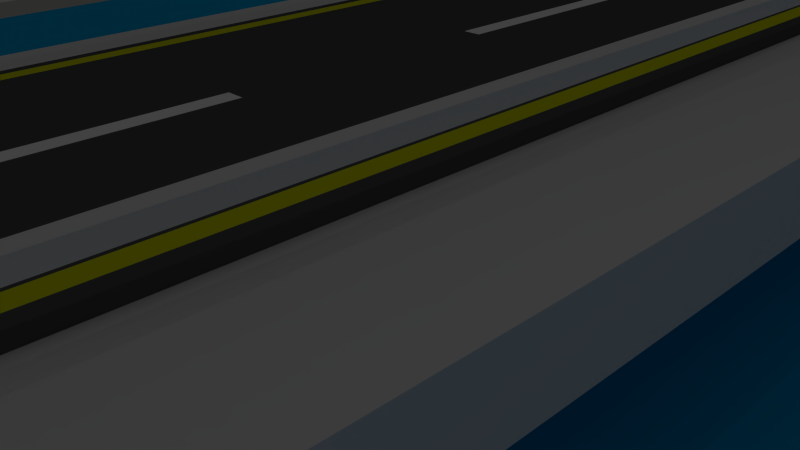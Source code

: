 # Source: PonteTransicao.blend  (saved by Blender 2.70.0; exported with 4.5.12 LTS)
import bpy
from mathutils import Matrix  # noqa: F401  (used for matrix-valued properties, if any)

bpy.ops.wm.read_factory_settings(use_empty=True)
scene = bpy.context.scene
scene.name = 'Scene'

# ---- collections
col_collection_1 = bpy.data.collections.new('Collection 1'); scene.collection.children.link(col_collection_1)

# ---- materials (node trees are filled in below, after node groups)
mat_agua1 = bpy.data.materials.new('Agua1')
mat_agua1.alpha_threshold = 0.0
mat_agua1.use_transparent_shadow = False
mat_agua1.diffuse_color = (0.0, 0.4246, 0.8, 1.0)
mat_agua1.roughness = 0.5
mat_agua1.line_color = (0.0, 0.0, 0.0, 1.0)
mat_asfalto = bpy.data.materials.new('Asfalto')
mat_asfalto.alpha_threshold = 0.0
mat_asfalto.use_transparent_shadow = False
mat_asfalto.diffuse_color = (0.0985, 0.0985, 0.0985, 1.0)
mat_asfalto.roughness = 0.5
mat_asfalto.line_color = (0.0, 0.0, 0.0, 1.0)
mat_faixabrancarua = bpy.data.materials.new('FaixaBrancaRua')
mat_faixabrancarua.alpha_threshold = 0.0
mat_faixabrancarua.use_transparent_shadow = False
mat_faixabrancarua.diffuse_color = (1.0, 1.0, 1.0, 1.0)
mat_faixabrancarua.roughness = 0.5
mat_faixabrancarua.line_color = (0.0, 0.0, 0.0, 1.0)
mat_faixaamarelarua = bpy.data.materials.new('FaixaAmarelaRua')
mat_faixaamarelarua.alpha_threshold = 0.0
mat_faixaamarelarua.use_transparent_shadow = False
mat_faixaamarelarua.diffuse_color = (0.7486, 0.8, 0.0, 1.0)
mat_faixaamarelarua.roughness = 0.5
mat_faixaamarelarua.line_color = (0.0, 0.0, 0.0, 1.0)

# ---- material node trees

# ---- world
world_world = bpy.data.worlds.new('World'); scene.world = world_world
world_world.color = (0.05088, 0.05088, 0.05088)
world_world.use_sun_shadow = False
world_world.sun_shadow_jitter_overblur = 0.0
world_world.cycles.sampling_method = 'MANUAL'
world_world.cycles.sample_map_resolution = 256

# ---- cameras
cam_camera = bpy.data.cameras.new('Camera')
cam_camera.clip_end = 100.0
cam_camera.lens = 35.0
cam_camera.sensor_width = 32.0
cam_camera.sensor_height = 18.0
cam_camera.ortho_scale = 7.314
cam_camera.dof.focus_distance = 0.0
cam_camera.dof.aperture_fstop = 128.0

# ---- lights
light_lamp = bpy.data.lights.new('Lamp', 'POINT')
light_lamp.transmission_factor = 0.0
light_lamp.cutoff_distance = 30.0
light_lamp.energy = 100.0
light_lamp.shadow_buffer_clip_start = 1.001
light_lamp.shadow_soft_size = 0.1
light_lamp.shadow_maximum_resolution = 0.006
light_lamp.use_absolute_resolution = True
light_lamp.cycles.use_multiple_importance_sampling = False

# ---- meshes
me_cube_001 = bpy.data.meshes.new('Cube.001')
me_cube_001.from_pydata([(-9.078, -13.81, -1.0), (-9.078, 129.6, -1.0), (8.868, 129.6, -1.0), (8.868, -13.81, -1.0), (-9.078, -13.81, 1.0), (-9.078, 129.6, 1.0), (8.868, 129.6, 1.0), (8.868, -13.81, 1.0), (-9.078, -9.421, 1.0), (-9.078, -9.421, -1.0), (8.868, -9.421, 1.0), (8.868, -9.421, -1.0), (-9.078, 123.8, 1.0), (8.868, 123.8, -1.0), (-9.078, 123.8, -1.0), (8.868, 123.8, 1.0), (-0.1048, 129.6, 1.0), (-0.1048, 129.6, -1.0), (-0.1048, -13.81, 1.0), (-0.1048, -13.81, -1.0), (-0.1048, -9.421, -1.0), (-0.1048, -9.421, 1.0), (-0.1048, 123.8, -1.0), (-0.1048, 123.8, 1.0), (7.114, 128.5, -1.0), (7.114, 125.0, -1.0), (1.649, 128.5, -1.0), (1.649, 125.0, -1.0), (7.114, 128.5, -11.24), (7.114, 125.0, -11.24), (1.649, 128.5, -11.24), (1.649, 125.0, -11.24), (-7.324, 128.5, -1.369), (-7.324, 125.0, -1.369), (-1.858, 128.5, -1.369), (-1.858, 125.0, -1.369), (-7.324, 128.5, -12.1), (-7.324, 125.0, -12.1), (-1.858, 128.5, -12.1), (-1.858, 125.0, -12.1), (7.136, -12.96, -1.0), (7.136, -10.27, -1.0), (1.628, -12.96, -1.0), (1.628, -10.27, -1.0), (7.136, -12.96, -7.171), (7.136, -10.27, -7.171), (1.628, -12.96, -7.171), (1.628, -10.27, -7.171), (-7.474, -13.02, -1.0), (-7.474, -10.2, -1.0), (-1.708, -13.02, -1.0), (-1.708, -10.2, -1.0), (-7.474, -13.02, -7.367), (-7.474, -10.2, -7.367), (-1.708, -13.02, -7.367), (-1.708, -10.2, -7.367)], [], [(12, 5, 1, 14), (16, 6, 2, 17), (10, 7, 3, 11), (18, 4, 0, 19), (22, 17, 26, 27), (23, 16, 5, 12), (4, 8, 9, 0), (15, 10, 11, 13), (19, 20, 43, 42), (18, 21, 8, 4), (8, 12, 14, 9), (20, 22, 13, 11), (21, 23, 12, 8), (6, 15, 13, 2), (5, 16, 17, 1), (7, 18, 19, 3), (17, 22, 35, 34), (15, 6, 16, 23), (20, 19, 50, 51), (7, 10, 21, 18), (9, 14, 22, 20), (10, 15, 23, 21), (27, 26, 30, 31), (17, 2, 24, 26), (13, 22, 27, 25), (2, 13, 25, 24), (31, 30, 28, 29), (26, 24, 28, 30), (25, 27, 31, 29), (24, 25, 29, 28), (34, 35, 39, 38), (22, 14, 33, 35), (14, 1, 32, 33), (1, 17, 34, 32), (37, 36, 38, 39), (35, 33, 37, 39), (33, 32, 36, 37), (32, 34, 38, 36), (42, 43, 47, 46), (20, 11, 41, 43), (11, 3, 40, 41), (3, 19, 42, 40), (46, 47, 45, 44), (43, 41, 45, 47), (41, 40, 44, 45), (40, 42, 46, 44), (51, 50, 54, 55), (9, 20, 51, 49), (19, 0, 48, 50), (0, 9, 49, 48), (52, 53, 55, 54), (49, 51, 55, 53), (50, 48, 52, 54), (48, 49, 53, 52)])
me_cube_001.use_remesh_preserve_volume = False
me_cube_001.use_remesh_preserve_attributes = False
me_cube_001.use_mirror_vertex_groups = False
me_cube_001.update()
me_plane = bpy.data.meshes.new('Plane')
me_plane.from_pydata([(-1.0, -1.0, 0.0), (1.0, -1.0, 0.0), (-1.0, 1.0, 0.0), (1.0, 1.0, 0.0)], [], [(0, 1, 3, 2)])
me_plane.materials.append(mat_agua1)
me_plane.use_remesh_preserve_volume = False
me_plane.use_remesh_preserve_attributes = False
me_plane.use_mirror_vertex_groups = False
me_plane.update()
me_cube_007 = bpy.data.meshes.new('Cube.007')
me_cube_007.from_pydata([(-1.0, -1.0, -1.0), (-1.0, 1.0, -1.0), (1.0, 1.0, -1.0), (1.0, -1.0, -1.0), (-1.0, -1.0, 1.528), (-1.0, 1.0, 1.528), (1.0, 1.0, 1.528), (1.0, -1.0, 1.528), (-1.0, -1.0, 2.336), (-1.0, 1.0, 2.336), (1.0, 1.0, 2.336), (1.0, -1.0, 2.336), (-1.0, 566.4, 1.528), (1.0, 566.4, 1.528), (-1.0, 566.4, 2.336), (1.0, 566.4, 2.336), (-1.0, 568.8, 1.528), (1.0, 568.8, 1.528), (-1.0, 568.8, 2.336), (1.0, 568.8, 2.336), (-1.0, 566.4, -0.3665), (1.0, 566.4, -0.3665), (-1.0, 568.8, -0.3665), (1.0, 568.8, -0.3665)], [], [(4, 5, 1, 0), (5, 6, 2, 1), (6, 7, 3, 2), (7, 4, 0, 3), (0, 1, 2, 3), (4, 7, 11, 8), (11, 10, 9, 8), (7, 6, 10, 11), (5, 9, 14, 12), (5, 4, 8, 9), (12, 14, 18, 16), (10, 6, 13, 15), (9, 10, 15, 14), (6, 5, 12, 13), (17, 16, 18, 19), (15, 13, 17, 19), (14, 15, 19, 18), (17, 13, 21, 23), (21, 20, 22, 23), (12, 16, 22, 20), (16, 17, 23, 22), (13, 12, 20, 21)])
me_cube_007.use_remesh_preserve_volume = False
me_cube_007.use_remesh_preserve_attributes = False
me_cube_007.use_mirror_vertex_groups = False
me_cube_007.update()
me_cube_006 = bpy.data.meshes.new('Cube.006')
me_cube_006.from_pydata([(-1.0, -1.0, -1.0), (-1.0, 1.0, -1.0), (1.0, 1.0, -1.0), (1.0, -1.0, -1.0), (-1.0, -1.0, 1.528), (-1.0, 1.0, 1.528), (1.0, 1.0, 1.528), (1.0, -1.0, 1.528), (-1.0, -1.0, 2.336), (-1.0, 1.0, 2.336), (1.0, 1.0, 2.336), (1.0, -1.0, 2.336), (-1.0, 566.4, 1.528), (1.0, 566.4, 1.528), (-1.0, 566.4, 2.336), (1.0, 566.4, 2.336), (-1.0, 568.8, 1.528), (1.0, 568.8, 1.528), (-1.0, 568.8, 2.336), (1.0, 568.8, 2.336), (-1.0, 566.4, -0.3665), (1.0, 566.4, -0.3665), (-1.0, 568.8, -0.3665), (1.0, 568.8, -0.3665)], [], [(4, 5, 1, 0), (5, 6, 2, 1), (6, 7, 3, 2), (7, 4, 0, 3), (0, 1, 2, 3), (4, 7, 11, 8), (11, 10, 9, 8), (7, 6, 10, 11), (5, 9, 14, 12), (5, 4, 8, 9), (12, 14, 18, 16), (10, 6, 13, 15), (9, 10, 15, 14), (6, 5, 12, 13), (17, 16, 18, 19), (15, 13, 17, 19), (14, 15, 19, 18), (17, 13, 21, 23), (21, 20, 22, 23), (12, 16, 22, 20), (16, 17, 23, 22), (13, 12, 20, 21)])
me_cube_006.use_remesh_preserve_volume = False
me_cube_006.use_remesh_preserve_attributes = False
me_cube_006.use_mirror_vertex_groups = False
me_cube_006.update()
me_cube = bpy.data.meshes.new('Cube')
me_cube.from_pydata([(6.072, 131.7, -1.0), (6.072, -11.75, -1.0), (-2.587, -11.75, -1.0), (-2.587, 131.7, -1.0), (6.072, 131.7, -0.5389), (6.072, -11.75, -0.5389), (-2.587, -11.75, -0.5389), (-2.587, 131.7, -0.5389), (-2.356, 131.7, -1.0), (-2.356, -11.75, -1.0), (-2.356, 131.7, -0.5389), (-2.356, -11.75, -0.5389), (-2.004, 131.7, -1.0), (-2.004, -11.75, -1.0), (-2.004, 131.7, -0.5389), (-2.004, -11.75, -0.5389), (5.357, 131.7, -1.0), (5.357, -11.75, -1.0), (5.357, 131.7, -0.5389), (5.357, -11.75, -0.5389), (5.765, 131.7, -1.0), (5.765, -11.75, -1.0), (5.765, 131.7, -0.5389), (5.765, -11.75, -0.5389), (1.452, 131.7, -1.0), (1.452, -11.75, -1.0), (1.452, 131.7, -0.5389), (1.452, -11.75, -0.5389), (1.847, 131.7, -1.0), (1.847, -11.75, -1.0), (1.847, 131.7, -0.5389), (1.847, -11.75, -0.5389), (6.072, 124.2, -1.0), (6.072, 116.6, -1.0), (6.072, 109.1, -1.0), (6.072, 101.5, -1.0), (6.072, 93.97, -1.0), (6.072, 86.42, -1.0), (6.072, 78.86, -1.0), (6.072, 71.31, -1.0), (6.072, 63.76, -1.0), (6.072, 56.21, -1.0), (6.072, 48.66, -1.0), (6.072, 41.11, -1.0), (6.072, 33.56, -1.0), (6.072, 26.01, -1.0), (6.072, 18.45, -1.0), (6.072, 10.9, -1.0), (6.072, 3.351, -1.0), (6.072, -4.2, -1.0), (-2.587, -4.2, -1.0), (-2.587, 3.351, -1.0), (-2.587, 10.9, -1.0), (-2.587, 18.45, -1.0), (-2.587, 26.01, -1.0), (-2.587, 33.56, -1.0), (-2.587, 41.11, -1.0), (-2.587, 48.66, -1.0), (-2.587, 56.21, -1.0), (-2.587, 63.76, -1.0), (-2.587, 71.31, -1.0), (-2.587, 78.86, -1.0), (-2.587, 86.42, -1.0), (-2.587, 93.97, -1.0), (-2.587, 101.5, -1.0), (-2.587, 109.1, -1.0), (-2.587, 116.6, -1.0), (-2.587, 124.2, -1.0), (6.072, 124.2, -0.5389), (6.072, 116.6, -0.5389), (6.072, 109.1, -0.5389), (6.072, 101.5, -0.5389), (6.072, 93.97, -0.5389), (6.072, 86.42, -0.5389), (6.072, 78.86, -0.5389), (6.072, 71.31, -0.5389), (6.072, 63.76, -0.5389), (6.072, 56.21, -0.5389), (6.072, 48.66, -0.5389), (6.072, 41.11, -0.5389), (6.072, 33.56, -0.5389), (6.072, 26.01, -0.5389), (6.072, 18.45, -0.5389), (6.072, 10.9, -0.5389), (6.072, 3.351, -0.5389), (6.072, -4.2, -0.5389), (-2.587, -4.2, -0.5389), (-2.587, 3.351, -0.5389), (-2.587, 10.9, -0.5389), (-2.587, 18.45, -0.5389), (-2.587, 26.01, -0.5389), (-2.587, 33.56, -0.5389), (-2.587, 41.11, -0.5389), (-2.587, 48.66, -0.5389), (-2.587, 56.21, -0.5389), (-2.587, 63.76, -0.5389), (-2.587, 71.31, -0.5389), (-2.587, 78.86, -0.5389), (-2.587, 86.42, -0.5389), (-2.587, 93.97, -0.5389), (-2.587, 101.5, -0.5389), (-2.587, 109.1, -0.5389), (-2.587, 116.6, -0.5389), (-2.587, 124.2, -0.5389), (-2.356, -4.2, -1.0), (-2.356, 3.351, -1.0), (-2.356, 10.9, -1.0), (-2.356, 18.45, -1.0), (-2.356, 26.01, -1.0), (-2.356, 33.56, -1.0), (-2.356, 41.11, -1.0), (-2.356, 48.66, -1.0), (-2.356, 56.21, -1.0), (-2.356, 63.76, -1.0), (-2.356, 71.31, -1.0), (-2.356, 78.86, -1.0), (-2.356, 86.42, -1.0), (-2.356, 93.97, -1.0), (-2.356, 101.5, -1.0), (-2.356, 109.1, -1.0), (-2.356, 116.6, -1.0), (-2.356, 124.2, -1.0), (-2.356, 124.2, -0.5389), (-2.356, 116.6, -0.5389), (-2.356, 109.1, -0.5389), (-2.356, 101.5, -0.5389), (-2.356, 93.97, -0.5389), (-2.356, 86.42, -0.5389), (-2.356, 78.86, -0.5389), (-2.356, 71.31, -0.5389), (-2.356, 63.76, -0.5389), (-2.356, 56.21, -0.5389), (-2.356, 48.66, -0.5389), (-2.356, 41.11, -0.5389), (-2.356, 33.56, -0.5389), (-2.356, 26.01, -0.5389), (-2.356, 18.45, -0.5389), (-2.356, 10.9, -0.5389), (-2.356, 3.351, -0.5389), (-2.356, -4.2, -0.5389), (-2.004, -4.2, -1.0), (-2.004, 3.351, -1.0), (-2.004, 10.9, -1.0), (-2.004, 18.45, -1.0), (-2.004, 26.01, -1.0), (-2.004, 33.56, -1.0), (-2.004, 41.11, -1.0), (-2.004, 48.66, -1.0), (-2.004, 56.21, -1.0), (-2.004, 63.76, -1.0), (-2.004, 71.31, -1.0), (-2.004, 78.86, -1.0), (-2.004, 86.42, -1.0), (-2.004, 93.97, -1.0), (-2.004, 101.5, -1.0), (-2.004, 109.1, -1.0), (-2.004, 116.6, -1.0), (-2.004, 124.2, -1.0), (-2.004, 124.2, -0.5389), (-2.004, 116.6, -0.5389), (-2.004, 109.1, -0.5389), (-2.004, 101.5, -0.5389), (-2.004, 93.97, -0.5389), (-2.004, 86.42, -0.5389), (-2.004, 78.86, -0.5389), (-2.004, 71.31, -0.5389), (-2.004, 63.76, -0.5389), (-2.004, 56.21, -0.5389), (-2.004, 48.66, -0.5389), (-2.004, 41.11, -0.5389), (-2.004, 33.56, -0.5389), (-2.004, 26.01, -0.5389), (-2.004, 18.45, -0.5389), (-2.004, 10.9, -0.5389), (-2.004, 3.351, -0.5389), (-2.004, -4.2, -0.5389), (5.357, -4.2, -1.0), (5.357, 3.351, -1.0), (5.357, 10.9, -1.0), (5.357, 18.45, -1.0), (5.357, 26.01, -1.0), (5.357, 33.56, -1.0), (5.357, 41.11, -1.0), (5.357, 48.66, -1.0), (5.357, 56.21, -1.0), (5.357, 63.76, -1.0), (5.357, 71.31, -1.0), (5.357, 78.86, -1.0), (5.357, 86.42, -1.0), (5.357, 93.97, -1.0), (5.357, 101.5, -1.0), (5.357, 109.1, -1.0), (5.357, 116.6, -1.0), (5.357, 124.2, -1.0), (5.357, 124.2, -0.5389), (5.357, 116.6, -0.5389), (5.357, 109.1, -0.5389), (5.357, 101.5, -0.5389), (5.357, 93.97, -0.5389), (5.357, 86.42, -0.5389), (5.357, 78.86, -0.5389), (5.357, 71.31, -0.5389), (5.357, 63.76, -0.5389), (5.357, 56.21, -0.5389), (5.357, 48.66, -0.5389), (5.357, 41.11, -0.5389), (5.357, 33.56, -0.5389), (5.357, 26.01, -0.5389), (5.357, 18.45, -0.5389), (5.357, 10.9, -0.5389), (5.357, 3.351, -0.5389), (5.357, -4.2, -0.5389), (5.765, -4.2, -1.0), (5.765, 3.351, -1.0), (5.765, 10.9, -1.0), (5.765, 18.45, -1.0), (5.765, 26.01, -1.0), (5.765, 33.56, -1.0), (5.765, 41.11, -1.0), (5.765, 48.66, -1.0), (5.765, 56.21, -1.0), (5.765, 63.76, -1.0), (5.765, 71.31, -1.0), (5.765, 78.86, -1.0), (5.765, 86.42, -1.0), (5.765, 93.97, -1.0), (5.765, 101.5, -1.0), (5.765, 109.1, -1.0), (5.765, 116.6, -1.0), (5.765, 124.2, -1.0), (5.765, 124.2, -0.5389), (5.765, 116.6, -0.5389), (5.765, 109.1, -0.5389), (5.765, 101.5, -0.5389), (5.765, 93.97, -0.5389), (5.765, 86.42, -0.5389), (5.765, 78.86, -0.5389), (5.765, 71.31, -0.5389), (5.765, 63.76, -0.5389), (5.765, 56.21, -0.5389), (5.765, 48.66, -0.5389), (5.765, 41.11, -0.5389), (5.765, 33.56, -0.5389), (5.765, 26.01, -0.5389), (5.765, 18.45, -0.5389), (5.765, 10.9, -0.5389), (5.765, 3.351, -0.5389), (5.765, -4.2, -0.5389), (1.452, -4.2, -1.0), (1.452, 3.351, -1.0), (1.452, 10.9, -1.0), (1.452, 18.45, -1.0), (1.452, 26.01, -1.0), (1.452, 33.56, -1.0), (1.452, 41.11, -1.0), (1.452, 48.66, -1.0), (1.452, 56.21, -1.0), (1.452, 63.76, -1.0), (1.452, 71.31, -1.0), (1.452, 78.86, -1.0), (1.452, 86.42, -1.0), (1.452, 93.97, -1.0), (1.452, 101.5, -1.0), (1.452, 109.1, -1.0), (1.452, 116.6, -1.0), (1.452, 124.2, -1.0), (1.452, 124.2, -0.5389), (1.452, 116.6, -0.5389), (1.452, 109.1, -0.5389), (1.452, 101.5, -0.5389), (1.452, 93.97, -0.5389), (1.452, 86.42, -0.5389), (1.452, 78.86, -0.5389), (1.452, 71.31, -0.5389), (1.452, 63.76, -0.5389), (1.452, 56.21, -0.5389), (1.452, 48.66, -0.5389), (1.452, 41.11, -0.5389), (1.452, 33.56, -0.5389), (1.452, 26.01, -0.5389), (1.452, 18.45, -0.5389), (1.452, 10.9, -0.5389), (1.452, 3.351, -0.5389), (1.452, -4.2, -0.5389), (1.847, -4.2, -1.0), (1.847, 3.351, -1.0), (1.847, 10.9, -1.0), (1.847, 18.45, -1.0), (1.847, 26.01, -1.0), (1.847, 33.56, -1.0), (1.847, 41.11, -1.0), (1.847, 48.66, -1.0), (1.847, 56.21, -1.0), (1.847, 63.76, -1.0), (1.847, 71.31, -1.0), (1.847, 78.86, -1.0), (1.847, 86.42, -1.0), (1.847, 93.97, -1.0), (1.847, 101.5, -1.0), (1.847, 109.1, -1.0), (1.847, 116.6, -1.0), (1.847, 124.2, -1.0), (1.847, 124.2, -0.5389), (1.847, 116.6, -0.5389), (1.847, 109.1, -0.5389), (1.847, 101.5, -0.5389), (1.847, 93.97, -0.5389), (1.847, 86.42, -0.5389), (1.847, 78.86, -0.5389), (1.847, 71.31, -0.5389), (1.847, 63.76, -0.5389), (1.847, 56.21, -0.5389), (1.847, 48.66, -0.5389), (1.847, 41.11, -0.5389), (1.847, 33.56, -0.5389), (1.847, 26.01, -0.5389), (1.847, 18.45, -0.5389), (1.847, 10.9, -0.5389), (1.847, 3.351, -0.5389), (1.847, -4.2, -0.5389)], [], [(104, 9, 2, 50), (139, 86, 6, 11), (49, 85, 5, 1), (9, 11, 6, 2), (67, 103, 7, 3), (10, 8, 3, 7), (140, 13, 9, 104), (175, 139, 11, 15), (13, 15, 11, 9), (14, 12, 8, 10), (248, 25, 13, 140), (283, 175, 15, 27), (25, 27, 15, 13), (26, 24, 12, 14), (212, 21, 17, 176), (247, 211, 19, 23), (21, 23, 19, 17), (22, 20, 16, 18), (49, 1, 21, 212), (85, 247, 23, 5), (1, 5, 23, 21), (4, 0, 20, 22), (284, 29, 25, 248), (319, 283, 27, 31), (29, 31, 27, 25), (30, 28, 24, 26), (176, 17, 29, 284), (211, 319, 31, 19), (17, 19, 31, 29), (18, 16, 28, 30), (8, 121, 67, 3), (121, 120, 66, 67), (120, 119, 65, 66), (119, 118, 64, 65), (118, 117, 63, 64), (117, 116, 62, 63), (116, 115, 61, 62), (115, 114, 60, 61), (114, 113, 59, 60), (113, 112, 58, 59), (112, 111, 57, 58), (111, 110, 56, 57), (110, 109, 55, 56), (109, 108, 54, 55), (108, 107, 53, 54), (107, 106, 52, 53), (106, 105, 51, 52), (105, 104, 50, 51), (10, 7, 103, 122), (122, 103, 102, 123), (123, 102, 101, 124), (124, 101, 100, 125), (125, 100, 99, 126), (126, 99, 98, 127), (127, 98, 97, 128), (128, 97, 96, 129), (129, 96, 95, 130), (130, 95, 94, 131), (131, 94, 93, 132), (132, 93, 92, 133), (133, 92, 91, 134), (134, 91, 90, 135), (135, 90, 89, 136), (136, 89, 88, 137), (137, 88, 87, 138), (138, 87, 86, 139), (0, 4, 68, 32), (32, 68, 69, 33), (33, 69, 70, 34), (34, 70, 71, 35), (35, 71, 72, 36), (36, 72, 73, 37), (37, 73, 74, 38), (38, 74, 75, 39), (39, 75, 76, 40), (40, 76, 77, 41), (41, 77, 78, 42), (42, 78, 79, 43), (43, 79, 80, 44), (44, 80, 81, 45), (45, 81, 82, 46), (46, 82, 83, 47), (47, 83, 84, 48), (48, 84, 85, 49), (2, 6, 86, 50), (50, 86, 87, 51), (51, 87, 88, 52), (52, 88, 89, 53), (53, 89, 90, 54), (54, 90, 91, 55), (55, 91, 92, 56), (56, 92, 93, 57), (57, 93, 94, 58), (58, 94, 95, 59), (59, 95, 96, 60), (60, 96, 97, 61), (61, 97, 98, 62), (62, 98, 99, 63), (63, 99, 100, 64), (64, 100, 101, 65), (65, 101, 102, 66), (66, 102, 103, 67), (12, 157, 121, 8), (157, 156, 120, 121), (156, 155, 119, 120), (155, 154, 118, 119), (154, 153, 117, 118), (153, 152, 116, 117), (152, 151, 115, 116), (151, 150, 114, 115), (150, 149, 113, 114), (149, 148, 112, 113), (148, 147, 111, 112), (147, 146, 110, 111), (146, 145, 109, 110), (145, 144, 108, 109), (144, 143, 107, 108), (143, 142, 106, 107), (142, 141, 105, 106), (141, 140, 104, 105), (14, 10, 122, 158), (158, 122, 123, 159), (159, 123, 124, 160), (160, 124, 125, 161), (161, 125, 126, 162), (162, 126, 127, 163), (163, 127, 128, 164), (164, 128, 129, 165), (165, 129, 130, 166), (166, 130, 131, 167), (167, 131, 132, 168), (168, 132, 133, 169), (169, 133, 134, 170), (170, 134, 135, 171), (171, 135, 136, 172), (172, 136, 137, 173), (173, 137, 138, 174), (174, 138, 139, 175), (24, 265, 157, 12), (265, 264, 156, 157), (264, 263, 155, 156), (263, 262, 154, 155), (262, 261, 153, 154), (261, 260, 152, 153), (260, 259, 151, 152), (259, 258, 150, 151), (258, 257, 149, 150), (257, 256, 148, 149), (256, 255, 147, 148), (255, 254, 146, 147), (254, 253, 145, 146), (253, 252, 144, 145), (252, 251, 143, 144), (251, 250, 142, 143), (250, 249, 141, 142), (249, 248, 140, 141), (26, 14, 158, 266), (266, 158, 159, 267), (267, 159, 160, 268), (268, 160, 161, 269), (269, 161, 162, 270), (270, 162, 163, 271), (271, 163, 164, 272), (272, 164, 165, 273), (273, 165, 166, 274), (274, 166, 167, 275), (275, 167, 168, 276), (276, 168, 169, 277), (277, 169, 170, 278), (278, 170, 171, 279), (279, 171, 172, 280), (280, 172, 173, 281), (281, 173, 174, 282), (282, 174, 175, 283), (20, 229, 193, 16), (229, 228, 192, 193), (228, 227, 191, 192), (227, 226, 190, 191), (226, 225, 189, 190), (225, 224, 188, 189), (224, 223, 187, 188), (223, 222, 186, 187), (222, 221, 185, 186), (221, 220, 184, 185), (220, 219, 183, 184), (219, 218, 182, 183), (218, 217, 181, 182), (217, 216, 180, 181), (216, 215, 179, 180), (215, 214, 178, 179), (214, 213, 177, 178), (213, 212, 176, 177), (22, 18, 194, 230), (230, 194, 195, 231), (231, 195, 196, 232), (232, 196, 197, 233), (233, 197, 198, 234), (234, 198, 199, 235), (235, 199, 200, 236), (236, 200, 201, 237), (237, 201, 202, 238), (238, 202, 203, 239), (239, 203, 204, 240), (240, 204, 205, 241), (241, 205, 206, 242), (242, 206, 207, 243), (243, 207, 208, 244), (244, 208, 209, 245), (245, 209, 210, 246), (246, 210, 211, 247), (0, 32, 229, 20), (32, 33, 228, 229), (33, 34, 227, 228), (34, 35, 226, 227), (35, 36, 225, 226), (36, 37, 224, 225), (37, 38, 223, 224), (38, 39, 222, 223), (39, 40, 221, 222), (40, 41, 220, 221), (41, 42, 219, 220), (42, 43, 218, 219), (43, 44, 217, 218), (44, 45, 216, 217), (45, 46, 215, 216), (46, 47, 214, 215), (47, 48, 213, 214), (48, 49, 212, 213), (4, 22, 230, 68), (68, 230, 231, 69), (69, 231, 232, 70), (70, 232, 233, 71), (71, 233, 234, 72), (72, 234, 235, 73), (73, 235, 236, 74), (74, 236, 237, 75), (75, 237, 238, 76), (76, 238, 239, 77), (77, 239, 240, 78), (78, 240, 241, 79), (79, 241, 242, 80), (80, 242, 243, 81), (81, 243, 244, 82), (82, 244, 245, 83), (83, 245, 246, 84), (84, 246, 247, 85), (28, 301, 265, 24), (301, 300, 264, 265), (300, 299, 263, 264), (299, 298, 262, 263), (298, 297, 261, 262), (297, 296, 260, 261), (296, 295, 259, 260), (295, 294, 258, 259), (294, 293, 257, 258), (293, 292, 256, 257), (292, 291, 255, 256), (291, 290, 254, 255), (290, 289, 253, 254), (289, 288, 252, 253), (288, 287, 251, 252), (287, 286, 250, 251), (286, 285, 249, 250), (285, 284, 248, 249), (30, 26, 266, 302), (302, 266, 267, 303), (303, 267, 268, 304), (304, 268, 269, 305), (305, 269, 270, 306), (306, 270, 271, 307), (307, 271, 272, 308), (308, 272, 273, 309), (309, 273, 274, 310), (310, 274, 275, 311), (311, 275, 276, 312), (312, 276, 277, 313), (313, 277, 278, 314), (314, 278, 279, 315), (315, 279, 280, 316), (316, 280, 281, 317), (317, 281, 282, 318), (318, 282, 283, 319), (16, 193, 301, 28), (193, 192, 300, 301), (192, 191, 299, 300), (191, 190, 298, 299), (190, 189, 297, 298), (189, 188, 296, 297), (188, 187, 295, 296), (187, 186, 294, 295), (186, 185, 293, 294), (185, 184, 292, 293), (184, 183, 291, 292), (183, 182, 290, 291), (182, 181, 289, 290), (181, 180, 288, 289), (180, 179, 287, 288), (179, 178, 286, 287), (178, 177, 285, 286), (177, 176, 284, 285), (18, 30, 302, 194), (194, 302, 303, 195), (195, 303, 304, 196), (196, 304, 305, 197), (197, 305, 306, 198), (198, 306, 307, 199), (199, 307, 308, 200), (200, 308, 309, 201), (201, 309, 310, 202), (202, 310, 311, 203), (203, 311, 312, 204), (204, 312, 313, 205), (205, 313, 314, 206), (206, 314, 315, 207), (207, 315, 316, 208), (208, 316, 317, 209), (209, 317, 318, 210), (210, 318, 319, 211)])
me_cube.polygons.foreach_set('material_index', [0, 0, 0, 0, 0, 0, 0, 2, 0, 0, 0, 0, 0, 0, 0, 2, 0, 0, 0, 0, 0, 0, 0, 0, 0, 0, 0, 0, 0, 0, 0, 0, 0, 0, 0, 0, 0, 0, 0, 0, 0, 0, 0, 0, 0, 0, 0, 0, 0, 0, 0, 0, 0, 0, 0, 0, 0, 0, 0, 0, 0, 0, 0, 0, 0, 0, 0, 0, 0, 0, 0, 0, 0, 0, 0, 0, 0, 0, 0, 0, 0, 0, 0, 0, 0, 0, 0, 0, 0, 0, 0, 0, 0, 0, 0, 0, 0, 0, 0, 0, 0, 0, 0, 0, 0, 0, 0, 0, 0, 0, 0, 0, 0, 0, 0, 0, 0, 0, 0, 0, 2, 2, 2, 2, 2, 2, 2, 2, 2, 2, 2, 2, 2, 2, 2, 2, 2, 2, 0, 0, 0, 0, 0, 0, 0, 0, 0, 0, 0, 0, 0, 0, 0, 0, 0, 0, 0, 0, 0, 0, 0, 0, 0, 0, 0, 0, 0, 0, 0, 0, 0, 0, 0, 0, 0, 0, 0, 0, 0, 0, 0, 0, 0, 0, 0, 0, 0, 0, 0, 0, 0, 0, 2, 2, 2, 2, 2, 2, 2, 2, 2, 2, 2, 2, 2, 2, 2, 2, 2, 2, 0, 0, 0, 0, 0, 0, 0, 0, 0, 0, 0, 0, 0, 0, 0, 0, 0, 0, 0, 0, 0, 0, 0, 0, 0, 0, 0, 0, 0, 0, 0, 0, 0, 0, 0, 0, 0, 0, 0, 0, 0, 0, 0, 0, 0, 0, 0, 0, 0, 0, 0, 0, 0, 0, 0, 1, 0, 1, 0, 1, 0, 1, 0, 1, 0, 1, 0, 1, 0, 1, 0, 1, 0, 0, 0, 0, 0, 0, 0, 0, 0, 0, 0, 0, 0, 0, 0, 0, 0, 0, 0, 0, 0, 0, 0, 0, 0, 0, 0, 0, 0, 0, 0, 0, 0, 0, 0, 0])
me_cube.materials.append(mat_asfalto)
me_cube.materials.append(mat_faixabrancarua)
me_cube.materials.append(mat_faixaamarelarua)
me_cube.use_remesh_preserve_volume = False
me_cube.use_remesh_preserve_attributes = False
me_cube.use_mirror_vertex_groups = False
me_cube.update()

# ---- objects
ob_cube_004 = bpy.data.objects.new('Cube.004', me_cube_001)
ob_plane = bpy.data.objects.new('Plane', me_plane)
ob_cube_006 = bpy.data.objects.new('Cube.006', me_cube_007)
ob_cube_005 = bpy.data.objects.new('Cube.005', me_cube_006)
ob_cube = bpy.data.objects.new('Cube', me_cube)
ob_lamp = bpy.data.objects.new('Lamp', light_lamp)
ob_camera = bpy.data.objects.new('Camera', cam_camera)

# ---- transforms, parenting, visibility, modifiers, constraints
ob_cube_004.location = (0.1411, 2.039, -1.87)
ob_cube_004.lineart.crease_threshold = 0.0
ob_plane.location = (-0.8189, 59.28, -7.039)
ob_plane.scale = (134.8, 75.45, 75.45)
ob_plane.lineart.crease_threshold = 0.0
ob_cube_006.location = (-6.791, -11.35, -0.07552)
ob_cube_006.scale = (0.2016, 0.2497, 0.4452)
ob_cube_006.lineart.crease_threshold = 0.0
ob_cube_005.location = (5.892, -11.35, -0.07552)
ob_cube_005.scale = (0.2016, 0.2497, 0.4452)
ob_cube_005.lineart.crease_threshold = 0.0
ob_cube.location = (-2.942, 0.0, 0.0)
ob_cube.scale = (1.307, 1.0, 1.0)
ob_cube.lock_rotations_4d = False
ob_cube.empty_display_type = 'ARROWS'
ob_cube.lineart.crease_threshold = 0.0
ob_lamp.location = (9.927, 1.005, 22.89)
ob_lamp.rotation_euler = (0.6503, 0.05522, 1.866)
ob_lamp.lock_rotations_4d = False
ob_lamp.empty_display_type = 'ARROWS'
ob_lamp.color = (0.0, 0.0, 0.0, 0.0)
ob_lamp.lineart.crease_threshold = 0.0
ob_camera.location = (14.96, -6.508, 5.344)
ob_camera.rotation_euler = (1.109, 0.01082, 0.8149)
ob_camera.lock_rotations_4d = False
ob_camera.empty_display_type = 'ARROWS'
ob_camera.color = (0.0, 0.0, 0.0, 0.0)
ob_camera.display_type = 'WIRE'
ob_camera.lineart.crease_threshold = 0.0

# ---- collection membership
col_collection_1.objects.link(ob_cube_004)
col_collection_1.objects.link(ob_plane)
col_collection_1.objects.link(ob_cube_006)
col_collection_1.objects.link(ob_cube_005)
col_collection_1.objects.link(ob_cube)
col_collection_1.objects.link(ob_lamp)
col_collection_1.objects.link(ob_camera)

# ---- scene / render settings (as saved in the file)
scene.camera = ob_camera
scene.frame_start = 1; scene.frame_end = 250; scene.frame_set(1)
scene.render.engine = 'BLENDER_EEVEE_NEXT'
scene.render.resolution_percentage = 50
scene.render.dither_intensity = 0.0
scene.cycles.use_denoising = False
scene.cycles.samples = 10
scene.cycles.sampling_pattern = 'TABULATED_SOBOL'
scene.cycles.light_sampling_threshold = 0.0
scene.cycles.use_adaptive_sampling = False
scene.cycles.use_light_tree = False
scene.cycles.blur_glossy = 0.0
scene.cycles.volume_bounces = 1
scene.cycles.pixel_filter_type = 'GAUSSIAN'
scene.cycles.sample_clamp_indirect = 0.0
scene.view_settings.view_transform = 'Standard'
bpy.context.view_layer.update()
